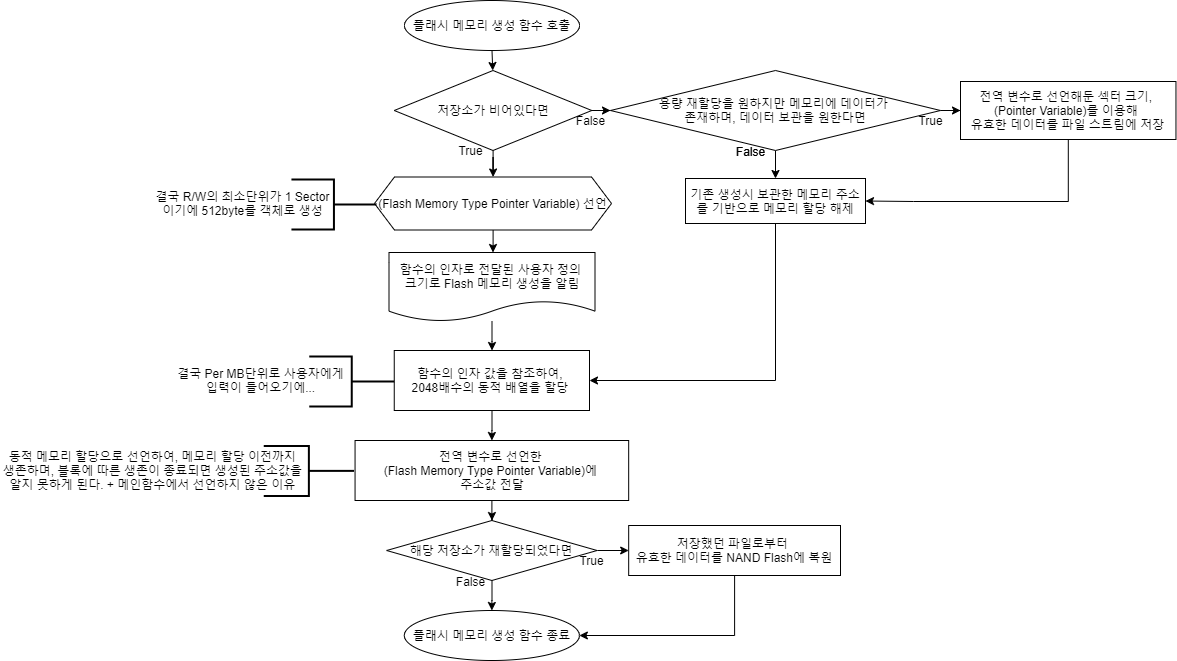

The diagram above was exported from draw.io. Its source (the exported page's mxGraphModel, read from the mxfile embedded in the PNG):
<mxGraphModel dx="1086" dy="806" grid="1" gridSize="10" guides="1" tooltips="1" connect="1" arrows="1" fold="1" page="1" pageScale="1" pageWidth="1390" pageHeight="980" math="0" shadow="0">
  <root>
    <mxCell id="0" />
    <mxCell id="1" parent="0" />
    <mxCell id="JFL_zQ9Kx4viAZFWPS2V-1" style="edgeStyle=orthogonalEdgeStyle;rounded=0;orthogonalLoop=1;jettySize=auto;html=1;exitX=0.5;exitY=1;exitDx=0;exitDy=0;entryX=0.5;entryY=0;entryDx=0;entryDy=0;" parent="1" source="JFL_zQ9Kx4viAZFWPS2V-2" edge="1">
      <mxGeometry relative="1" as="geometry">
        <mxPoint x="652.25" y="110" as="targetPoint" />
      </mxGeometry>
    </mxCell>
    <mxCell id="JFL_zQ9Kx4viAZFWPS2V-2" value="플래시 메모리 생성 함수 호출" style="ellipse;whiteSpace=wrap;html=1;" parent="1" vertex="1">
      <mxGeometry x="564" y="40" width="175" height="50" as="geometry" />
    </mxCell>
    <mxCell id="cl2Hv9ZQ04D2y4c1nHDw-9" style="edgeStyle=orthogonalEdgeStyle;rounded=0;orthogonalLoop=1;jettySize=auto;html=1;entryX=0;entryY=0.5;entryDx=0;entryDy=0;" parent="1" source="JFL_zQ9Kx4viAZFWPS2V-11" target="cl2Hv9ZQ04D2y4c1nHDw-4" edge="1">
      <mxGeometry relative="1" as="geometry" />
    </mxCell>
    <mxCell id="cl2Hv9ZQ04D2y4c1nHDw-11" value="" style="edgeStyle=orthogonalEdgeStyle;rounded=0;orthogonalLoop=1;jettySize=auto;html=1;" parent="1" source="JFL_zQ9Kx4viAZFWPS2V-11" target="cl2Hv9ZQ04D2y4c1nHDw-10" edge="1">
      <mxGeometry relative="1" as="geometry" />
    </mxCell>
    <mxCell id="JFL_zQ9Kx4viAZFWPS2V-11" value="저장소가 비어있다면" style="rhombus;whiteSpace=wrap;html=1;" parent="1" vertex="1">
      <mxGeometry x="553.75" y="110" width="197.51" height="80" as="geometry" />
    </mxCell>
    <mxCell id="JFL_zQ9Kx4viAZFWPS2V-13" value="True" style="text;html=1;align=center;verticalAlign=middle;resizable=0;points=[];autosize=1;" parent="1" vertex="1">
      <mxGeometry x="610" y="180" width="40" height="20" as="geometry" />
    </mxCell>
    <mxCell id="JFL_zQ9Kx4viAZFWPS2V-14" value="False" style="text;html=1;align=center;verticalAlign=middle;resizable=0;points=[];autosize=1;" parent="1" vertex="1">
      <mxGeometry x="730" y="150" width="40" height="20" as="geometry" />
    </mxCell>
    <mxCell id="cl2Hv9ZQ04D2y4c1nHDw-6" value="" style="edgeStyle=orthogonalEdgeStyle;rounded=0;orthogonalLoop=1;jettySize=auto;html=1;" parent="1" source="cl2Hv9ZQ04D2y4c1nHDw-4" edge="1">
      <mxGeometry relative="1" as="geometry">
        <mxPoint x="1120" y="150" as="targetPoint" />
      </mxGeometry>
    </mxCell>
    <mxCell id="cl2Hv9ZQ04D2y4c1nHDw-48" value="" style="edgeStyle=orthogonalEdgeStyle;rounded=0;orthogonalLoop=1;jettySize=auto;html=1;entryX=0.5;entryY=0;entryDx=0;entryDy=0;" parent="1" source="cl2Hv9ZQ04D2y4c1nHDw-4" target="cl2Hv9ZQ04D2y4c1nHDw-53" edge="1">
      <mxGeometry relative="1" as="geometry">
        <mxPoint x="937.8" y="211.5" as="targetPoint" />
      </mxGeometry>
    </mxCell>
    <mxCell id="cl2Hv9ZQ04D2y4c1nHDw-4" value="용량 재할당을 원하지만 메모리에 데이터가 &lt;br&gt;존재하며,&amp;nbsp;데이터 보관을 원한다면" style="rhombus;whiteSpace=wrap;html=1;" parent="1" vertex="1">
      <mxGeometry x="770" y="110" width="330" height="80" as="geometry" />
    </mxCell>
    <mxCell id="cl2Hv9ZQ04D2y4c1nHDw-5" value="True" style="text;html=1;align=center;verticalAlign=middle;resizable=0;points=[];autosize=1;" parent="1" vertex="1">
      <mxGeometry x="1070" y="150" width="40" height="20" as="geometry" />
    </mxCell>
    <mxCell id="cl2Hv9ZQ04D2y4c1nHDw-7" value="False" style="text;html=1;align=center;verticalAlign=middle;resizable=0;points=[];autosize=1;" parent="1" vertex="1">
      <mxGeometry x="890" y="181" width="40" height="20" as="geometry" />
    </mxCell>
    <mxCell id="cl2Hv9ZQ04D2y4c1nHDw-19" value="" style="edgeStyle=orthogonalEdgeStyle;rounded=0;orthogonalLoop=1;jettySize=auto;html=1;" parent="1" source="cl2Hv9ZQ04D2y4c1nHDw-10" edge="1">
      <mxGeometry relative="1" as="geometry">
        <mxPoint x="652.5" y="292" as="targetPoint" />
      </mxGeometry>
    </mxCell>
    <mxCell id="cl2Hv9ZQ04D2y4c1nHDw-10" value="(Flash Memory Type Pointer Variable) 선언" style="shape=hexagon;perimeter=hexagonPerimeter2;whiteSpace=wrap;html=1;fixedSize=1;" parent="1" vertex="1">
      <mxGeometry x="533.98" y="216.5" width="237.06" height="53" as="geometry" />
    </mxCell>
    <mxCell id="cl2Hv9ZQ04D2y4c1nHDw-15" value="" style="group" parent="1" vertex="1" connectable="0">
      <mxGeometry x="302.94" y="218" width="226" height="50" as="geometry" />
    </mxCell>
    <mxCell id="cl2Hv9ZQ04D2y4c1nHDw-16" value="" style="group" parent="cl2Hv9ZQ04D2y4c1nHDw-15" vertex="1" connectable="0">
      <mxGeometry y="-3.552713678800501e-15" width="226" height="50" as="geometry" />
    </mxCell>
    <mxCell id="cl2Hv9ZQ04D2y4c1nHDw-17" value="" style="group" parent="cl2Hv9ZQ04D2y4c1nHDw-16" vertex="1" connectable="0">
      <mxGeometry x="-1" y="3.552713678800501e-15" width="226" height="51" as="geometry" />
    </mxCell>
    <mxCell id="cl2Hv9ZQ04D2y4c1nHDw-47" value="" style="group" parent="cl2Hv9ZQ04D2y4c1nHDw-17" vertex="1" connectable="0">
      <mxGeometry x="8" width="226" height="51" as="geometry" />
    </mxCell>
    <mxCell id="cl2Hv9ZQ04D2y4c1nHDw-12" value="" style="strokeWidth=2;html=1;shape=mxgraph.flowchart.annotation_2;align=left;labelPosition=right;pointerEvents=1;rotation=-180;" parent="cl2Hv9ZQ04D2y4c1nHDw-47" vertex="1">
      <mxGeometry x="141" y="1" width="85" height="50" as="geometry" />
    </mxCell>
    <mxCell id="cl2Hv9ZQ04D2y4c1nHDw-13" value="결국 R/W의 최소단위가 1 Sector이기에 512byte를 객체로 생성" style="text;html=1;strokeColor=none;fillColor=none;align=center;verticalAlign=middle;whiteSpace=wrap;rounded=0;rotation=0;" parent="cl2Hv9ZQ04D2y4c1nHDw-47" vertex="1">
      <mxGeometry width="185" height="50" as="geometry" />
    </mxCell>
    <mxCell id="cl2Hv9ZQ04D2y4c1nHDw-22" value="" style="edgeStyle=orthogonalEdgeStyle;rounded=0;orthogonalLoop=1;jettySize=auto;html=1;" parent="1" source="cl2Hv9ZQ04D2y4c1nHDw-20" target="cl2Hv9ZQ04D2y4c1nHDw-21" edge="1">
      <mxGeometry relative="1" as="geometry" />
    </mxCell>
    <mxCell id="cl2Hv9ZQ04D2y4c1nHDw-20" value="함수의 인자로 전달된 사용자 정의 &lt;br&gt;크기로 Flash 메모리 생성을 알림" style="shape=document;whiteSpace=wrap;html=1;boundedLbl=1;" parent="1" vertex="1">
      <mxGeometry x="548.5" y="292" width="206" height="69" as="geometry" />
    </mxCell>
    <mxCell id="cl2Hv9ZQ04D2y4c1nHDw-29" value="" style="edgeStyle=orthogonalEdgeStyle;rounded=0;orthogonalLoop=1;jettySize=auto;html=1;" parent="1" source="cl2Hv9ZQ04D2y4c1nHDw-21" target="cl2Hv9ZQ04D2y4c1nHDw-28" edge="1">
      <mxGeometry relative="1" as="geometry" />
    </mxCell>
    <mxCell id="cl2Hv9ZQ04D2y4c1nHDw-21" value="함수의 인자 값을 참조하여, &lt;br&gt;2048배수의 동적 배열을 할당&amp;nbsp;" style="rounded=0;whiteSpace=wrap;html=1;" parent="1" vertex="1">
      <mxGeometry x="553.75" y="390" width="195.25" height="60" as="geometry" />
    </mxCell>
    <mxCell id="cl2Hv9ZQ04D2y4c1nHDw-23" value="" style="group" parent="1" vertex="1" connectable="0">
      <mxGeometry x="328.75" y="395" width="226" height="50" as="geometry" />
    </mxCell>
    <mxCell id="cl2Hv9ZQ04D2y4c1nHDw-24" value="" style="group" parent="cl2Hv9ZQ04D2y4c1nHDw-23" vertex="1" connectable="0">
      <mxGeometry y="-3.552713678800501e-15" width="226" height="50" as="geometry" />
    </mxCell>
    <mxCell id="cl2Hv9ZQ04D2y4c1nHDw-25" value="" style="group" parent="cl2Hv9ZQ04D2y4c1nHDw-24" vertex="1" connectable="0">
      <mxGeometry x="-1" y="3.552713678800501e-15" width="226" height="51" as="geometry" />
    </mxCell>
    <mxCell id="cl2Hv9ZQ04D2y4c1nHDw-26" value="" style="strokeWidth=2;html=1;shape=mxgraph.flowchart.annotation_2;align=left;labelPosition=right;pointerEvents=1;rotation=-180;" parent="cl2Hv9ZQ04D2y4c1nHDw-25" vertex="1">
      <mxGeometry x="141" y="1" width="85" height="50" as="geometry" />
    </mxCell>
    <mxCell id="cl2Hv9ZQ04D2y4c1nHDw-27" value="결국 Per MB단위로 사용자에게&lt;br&gt;입력이 들어오기에..." style="text;html=1;strokeColor=none;fillColor=none;align=center;verticalAlign=middle;whiteSpace=wrap;rounded=0;rotation=0;" parent="cl2Hv9ZQ04D2y4c1nHDw-25" vertex="1">
      <mxGeometry width="185" height="50" as="geometry" />
    </mxCell>
    <mxCell id="cl2Hv9ZQ04D2y4c1nHDw-60" value="" style="edgeStyle=orthogonalEdgeStyle;rounded=0;orthogonalLoop=1;jettySize=auto;html=1;" parent="1" source="cl2Hv9ZQ04D2y4c1nHDw-28" target="cl2Hv9ZQ04D2y4c1nHDw-59" edge="1">
      <mxGeometry relative="1" as="geometry" />
    </mxCell>
    <mxCell id="cl2Hv9ZQ04D2y4c1nHDw-28" value="전역 변수로 선언한 &lt;br&gt;(Flash Memory Type Pointer Variable)에&amp;nbsp;&lt;br&gt;주소값 전달" style="rounded=0;whiteSpace=wrap;html=1;" parent="1" vertex="1">
      <mxGeometry x="514.56" y="480" width="273.62" height="60" as="geometry" />
    </mxCell>
    <mxCell id="cl2Hv9ZQ04D2y4c1nHDw-43" value="플래시 메모리 생성 함수 종료" style="ellipse;whiteSpace=wrap;html=1;" parent="1" vertex="1">
      <mxGeometry x="563.87" y="650" width="175" height="50" as="geometry" />
    </mxCell>
    <mxCell id="cl2Hv9ZQ04D2y4c1nHDw-45" value="" style="group" parent="1" vertex="1" connectable="0">
      <mxGeometry x="159.51000000000005" y="484.62" width="353.99999999999994" height="50.75999999999999" as="geometry" />
    </mxCell>
    <mxCell id="cl2Hv9ZQ04D2y4c1nHDw-38" value="" style="strokeWidth=2;html=1;shape=mxgraph.flowchart.annotation_2;align=left;labelPosition=right;pointerEvents=1;rotation=-180;" parent="cl2Hv9ZQ04D2y4c1nHDw-45" vertex="1">
      <mxGeometry x="263.73" y="0.7599999999999909" width="90.27" height="50" as="geometry" />
    </mxCell>
    <mxCell id="cl2Hv9ZQ04D2y4c1nHDw-39" value="동적 메모리 할당으로 선언하여, 메모리 할당 이전까지 &lt;br&gt;생존하며,&amp;nbsp;블록에 따른 생존이 종료되면 생성된 주소값을 &lt;br&gt;알지 못하게 된다. + 메인함수에서 선언하지 않은 이유&amp;nbsp;" style="text;html=1;strokeColor=none;fillColor=none;align=center;verticalAlign=middle;whiteSpace=wrap;rounded=0;rotation=0;" parent="cl2Hv9ZQ04D2y4c1nHDw-45" vertex="1">
      <mxGeometry width="308" height="50" as="geometry" />
    </mxCell>
    <mxCell id="cl2Hv9ZQ04D2y4c1nHDw-58" style="edgeStyle=orthogonalEdgeStyle;rounded=0;orthogonalLoop=1;jettySize=auto;html=1;entryX=1;entryY=0.5;entryDx=0;entryDy=0;" parent="1" source="cl2Hv9ZQ04D2y4c1nHDw-53" target="cl2Hv9ZQ04D2y4c1nHDw-21" edge="1">
      <mxGeometry relative="1" as="geometry">
        <Array as="points">
          <mxPoint x="935" y="420" />
        </Array>
      </mxGeometry>
    </mxCell>
    <mxCell id="cl2Hv9ZQ04D2y4c1nHDw-53" value="기존 생성시 보관한 메모리 주소를 기반으로 메모리 할당 해제" style="rounded=0;whiteSpace=wrap;html=1;" parent="1" vertex="1">
      <mxGeometry x="845" y="218" width="180" height="45" as="geometry" />
    </mxCell>
    <mxCell id="cl2Hv9ZQ04D2y4c1nHDw-57" style="edgeStyle=orthogonalEdgeStyle;rounded=0;orthogonalLoop=1;jettySize=auto;html=1;entryX=1;entryY=0.5;entryDx=0;entryDy=0;" parent="1" source="cl2Hv9ZQ04D2y4c1nHDw-54" target="cl2Hv9ZQ04D2y4c1nHDw-53" edge="1">
      <mxGeometry relative="1" as="geometry">
        <Array as="points">
          <mxPoint x="1228" y="241" />
          <mxPoint x="1073" y="241" />
        </Array>
      </mxGeometry>
    </mxCell>
    <mxCell id="cl2Hv9ZQ04D2y4c1nHDw-54" value="전역 변수로 선언해둔 섹터 크기, &lt;br&gt;(Pointer Variable)를 이용해&amp;nbsp;&lt;br&gt;유효한 데이터를 파일 스트림에 저장" style="rounded=0;whiteSpace=wrap;html=1;" parent="1" vertex="1">
      <mxGeometry x="1120" y="121" width="215.46" height="58" as="geometry" />
    </mxCell>
    <mxCell id="cl2Hv9ZQ04D2y4c1nHDw-61" value="" style="edgeStyle=orthogonalEdgeStyle;rounded=0;orthogonalLoop=1;jettySize=auto;html=1;" parent="1" source="cl2Hv9ZQ04D2y4c1nHDw-59" target="cl2Hv9ZQ04D2y4c1nHDw-43" edge="1">
      <mxGeometry relative="1" as="geometry" />
    </mxCell>
    <mxCell id="cl2Hv9ZQ04D2y4c1nHDw-68" value="" style="edgeStyle=orthogonalEdgeStyle;rounded=0;orthogonalLoop=1;jettySize=auto;html=1;" parent="1" source="cl2Hv9ZQ04D2y4c1nHDw-59" target="cl2Hv9ZQ04D2y4c1nHDw-67" edge="1">
      <mxGeometry relative="1" as="geometry" />
    </mxCell>
    <mxCell id="cl2Hv9ZQ04D2y4c1nHDw-59" value="해당 저장소가 재할당되었다면" style="rhombus;whiteSpace=wrap;html=1;" parent="1" vertex="1">
      <mxGeometry x="546.15" y="560" width="210.45" height="60" as="geometry" />
    </mxCell>
    <mxCell id="cl2Hv9ZQ04D2y4c1nHDw-64" value="True" style="text;html=1;align=center;verticalAlign=middle;resizable=0;points=[];autosize=1;" parent="1" vertex="1">
      <mxGeometry x="731.04" y="590" width="40" height="20" as="geometry" />
    </mxCell>
    <mxCell id="cl2Hv9ZQ04D2y4c1nHDw-65" value="False" style="text;html=1;align=center;verticalAlign=middle;resizable=0;points=[];autosize=1;" parent="1" vertex="1">
      <mxGeometry x="890" y="181" width="40" height="20" as="geometry" />
    </mxCell>
    <mxCell id="cl2Hv9ZQ04D2y4c1nHDw-66" value="False" style="text;html=1;align=center;verticalAlign=middle;resizable=0;points=[];autosize=1;" parent="1" vertex="1">
      <mxGeometry x="610" y="611" width="40" height="20" as="geometry" />
    </mxCell>
    <mxCell id="cl2Hv9ZQ04D2y4c1nHDw-69" style="edgeStyle=orthogonalEdgeStyle;rounded=0;orthogonalLoop=1;jettySize=auto;html=1;entryX=1;entryY=0.5;entryDx=0;entryDy=0;" parent="1" source="cl2Hv9ZQ04D2y4c1nHDw-67" target="cl2Hv9ZQ04D2y4c1nHDw-43" edge="1">
      <mxGeometry relative="1" as="geometry">
        <Array as="points">
          <mxPoint x="894" y="675" />
        </Array>
      </mxGeometry>
    </mxCell>
    <mxCell id="cl2Hv9ZQ04D2y4c1nHDw-67" value="저장했던 파일로부터 &lt;br&gt;유효한 데이터를&amp;nbsp;NAND Flash에 복원" style="rounded=0;whiteSpace=wrap;html=1;" parent="1" vertex="1">
      <mxGeometry x="788.18" y="565" width="211.82" height="50" as="geometry" />
    </mxCell>
  </root>
</mxGraphModel>